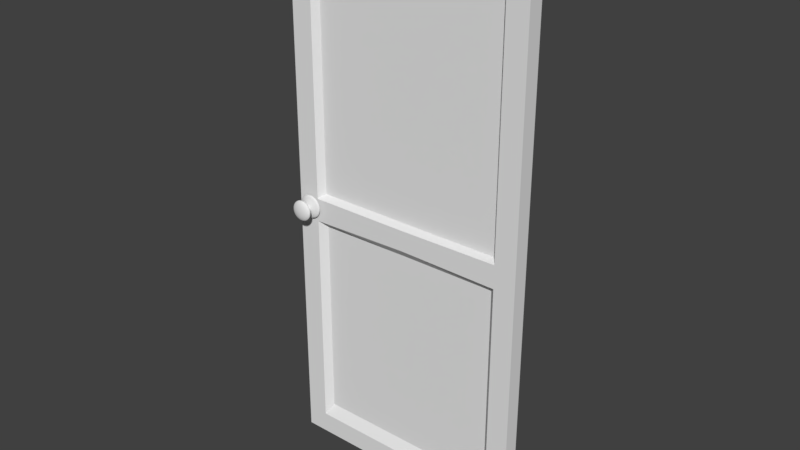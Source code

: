 # Source: door_3_-_The_Richardening.blend  (saved by Blender 2.79.0; exported with 4.5.12 LTS)
import bpy
from mathutils import Matrix  # noqa: F401  (used for matrix-valued properties, if any)

bpy.ops.wm.read_factory_settings(use_empty=True)
scene = bpy.context.scene
scene.name = 'Scene'

# ---- collections
col_collection_1 = bpy.data.collections.new('Collection 1'); scene.collection.children.link(col_collection_1)

# ---- materials (node trees are filled in below, after node groups)
mat_material_001 = bpy.data.materials.new('Material.001')
mat_material_001.alpha_threshold = 0.0
mat_material_001.use_transparent_shadow = False
mat_material_001.roughness = 0.5
mat_material = bpy.data.materials.new('Material')
mat_material.alpha_threshold = 0.0
mat_material.use_transparent_shadow = False
mat_material.roughness = 0.5
mat_material.line_color = (0.0, 0.0, 0.0, 1.0)

# ---- material node trees

# ---- world
world_world = bpy.data.worlds.new('World'); scene.world = world_world
world_world.color = (0.05088, 0.05088, 0.05088)
world_world.use_sun_shadow = False
world_world.sun_shadow_jitter_overblur = 0.0
world_world.cycles.sampling_method = 'MANUAL'

# ---- meshes
me_sphere = bpy.data.meshes.new('Sphere')
me_sphere.from_pydata([(0.007979, 0.04012, 0.03006), (0.01565, 0.07869, 0.02519), (0.02272, 0.1142, 0.01729), (0.02892, 0.1454, 0.006646), (0.034, 0.171, -0.00632), (0.03778, 0.19, -0.02111), (0.04011, 0.2017, -0.03717), (0.04089, 0.2056, -0.05386), (0.04011, 0.2017, -0.07055), (0.03778, 0.19, -0.0866), (0.034, 0.171, -0.1014), (0.02892, 0.1454, -0.1144), (0.02272, 0.1142, -0.125), (0.01565, 0.07869, -0.1329), (0.007979, 0.04012, -0.1378), (0.01565, 0.0378, 0.03006), (0.0307, 0.07412, 0.02519), (0.04457, 0.1076, 0.01729), (0.05672, 0.137, 0.006646), (0.0667, 0.161, -0.00632), (0.07411, 0.1789, -0.02111), (0.07868, 0.19, -0.03717), (0.08022, 0.1937, -0.05386), (0.07868, 0.19, -0.07055), (0.07411, 0.1789, -0.0866), (0.0667, 0.161, -0.1014), (0.05672, 0.137, -0.1144), (0.04457, 0.1076, -0.125), (0.0307, 0.07412, -0.1329), (0.01565, 0.0378, -0.1378), (0.02272, 0.03402, 0.03006), (0.04457, 0.06671, 0.02519), (0.0647, 0.09684, 0.01729), (0.08235, 0.1233, 0.006646), (0.09683, 0.1449, -0.00632), (0.1076, 0.161, -0.02111), (0.1142, 0.171, -0.03717), (0.1165, 0.1743, -0.05386), (0.1142, 0.171, -0.07055), (0.1076, 0.161, -0.0866), (0.09683, 0.1449, -0.1014), (0.08235, 0.1233, -0.1144), (0.0647, 0.09684, -0.125), (0.04457, 0.06671, -0.1329), (0.02272, 0.03402, -0.1378), (0.02892, 0.02893, 0.03006), (0.05672, 0.05674, 0.02519), (0.08235, 0.08236, 0.01729), (0.1048, 0.1048, 0.006646), (0.1232, 0.1233, -0.00632), (0.1369, 0.137, -0.02111), (0.1454, 0.1454, -0.03717), (0.1482, 0.1482, -0.05386), (0.1454, 0.1454, -0.07055), (0.1369, 0.137, -0.0866), (0.1232, 0.1233, -0.1014), (0.1048, 0.1048, -0.1144), (0.08235, 0.08236, -0.125), (0.05672, 0.05674, -0.1329), (0.02892, 0.02893, -0.1378), (0.034, 0.02273, 0.03006), (0.0667, 0.04458, 0.02519), (0.09683, 0.06471, 0.01729), (0.1232, 0.08236, 0.006646), (0.1449, 0.09684, -0.00632), (0.161, 0.1076, -0.02111), (0.1709, 0.1142, -0.03717), (0.1743, 0.1165, -0.05386), (0.1709, 0.1142, -0.07055), (0.161, 0.1076, -0.0866), (0.1449, 0.09684, -0.1014), (0.1232, 0.08236, -0.1144), (0.09683, 0.06471, -0.125), (0.0667, 0.04458, -0.1329), (0.034, 0.02273, -0.1378), (7.153e-07, 1.431e-05, -0.1394), (0.03778, 0.01566, 0.03006), (0.07411, 0.03071, 0.02519), (0.1076, 0.04458, 0.01729), (0.1369, 0.05674, 0.006646), (0.161, 0.06671, -0.00632), (0.1789, 0.07412, -0.02111), (0.1899, 0.07869, -0.03717), (0.1937, 0.08023, -0.05386), (0.1899, 0.07869, -0.07055), (0.1789, 0.07412, -0.0866), (0.161, 0.06671, -0.1014), (0.1369, 0.05674, -0.1144), (0.1076, 0.04458, -0.125), (0.07411, 0.03071, -0.1329), (0.03778, 0.01566, -0.1378), (0.04011, 0.007992, 0.03006), (0.07868, 0.01566, 0.02519), (0.1142, 0.02273, 0.01729), (0.1454, 0.02893, 0.006646), (0.1709, 0.03402, -0.00632), (0.1899, 0.0378, -0.02111), (0.2016, 0.04012, -0.03717), (0.2056, 0.04091, -0.05386), (0.2016, 0.04012, -0.07055), (0.1899, 0.0378, -0.0866), (0.1709, 0.03402, -0.1014), (0.1454, 0.02893, -0.1144), (0.1142, 0.02273, -0.125), (0.07868, 0.01566, -0.1329), (0.04011, 0.007992, -0.1378), (0.04089, 1.431e-05, 0.03006), (0.08022, 1.431e-05, 0.02519), (0.1165, 1.431e-05, 0.01729), (0.1482, 1.431e-05, 0.006646), (0.1743, 1.431e-05, -0.00632), (0.1937, 1.431e-05, -0.02111), (0.2056, 1.431e-05, -0.03717), (0.2096, 1.431e-05, -0.05386), (0.2056, 1.431e-05, -0.07055), (0.1937, 1.431e-05, -0.0866), (0.1743, 1.431e-05, -0.1014), (0.1482, 1.431e-05, -0.1144), (0.1165, 1.431e-05, -0.125), (0.08022, 1.431e-05, -0.1329), (0.04089, 1.431e-05, -0.1378), (0.04011, -0.007964, 0.03006), (0.07868, -0.01564, 0.02519), (0.1142, -0.02271, 0.01729), (0.1454, -0.0289, 0.006646), (0.1709, -0.03399, -0.00632), (0.1899, -0.03777, -0.02111), (0.2016, -0.04009, -0.03717), (0.2056, -0.04088, -0.05386), (0.2016, -0.04009, -0.07055), (0.1899, -0.03777, -0.0866), (0.1709, -0.03399, -0.1014), (0.1454, -0.0289, -0.1144), (0.1142, -0.02271, -0.125), (0.07868, -0.01564, -0.1329), (0.04011, -0.007964, -0.1378), (0.03778, -0.01564, 0.03006), (0.07411, -0.03068, 0.02519), (0.1076, -0.04455, 0.01729), (0.1369, -0.05671, 0.006646), (0.161, -0.06668, -0.00632), (0.1789, -0.0741, -0.02111), (0.1899, -0.07866, -0.03717), (0.1937, -0.0802, -0.05386), (0.1899, -0.07866, -0.07055), (0.1789, -0.0741, -0.0866), (0.161, -0.06668, -0.1014), (0.1369, -0.05671, -0.1144), (0.1076, -0.04455, -0.125), (0.07411, -0.03068, -0.1329), (0.03778, -0.01564, -0.1378), (0.034, -0.02271, 0.03006), (0.0667, -0.04455, 0.02519), (0.09683, -0.06469, 0.01729), (0.1232, -0.08233, 0.006646), (0.1449, -0.09682, -0.00632), (0.161, -0.1076, -0.02111), (0.1709, -0.1142, -0.03717), (0.1743, -0.1164, -0.05386), (0.1709, -0.1142, -0.07055), (0.161, -0.1076, -0.0866), (0.1449, -0.09682, -0.1014), (0.1232, -0.08233, -0.1144), (0.09683, -0.06469, -0.125), (0.0667, -0.04455, -0.1329), (0.034, -0.02271, -0.1378), (0.02892, -0.0289, 0.03006), (0.05672, -0.05671, 0.02519), (0.08235, -0.08233, 0.01729), (0.1048, -0.1048, 0.006646), (0.1232, -0.1232, -0.00632), (0.1369, -0.1369, -0.02111), (0.1454, -0.1454, -0.03717), (0.1482, -0.1482, -0.05386), (0.1454, -0.1454, -0.07055), (0.1369, -0.1369, -0.0866), (0.1232, -0.1232, -0.1014), (0.1048, -0.1048, -0.1144), (0.08235, -0.08233, -0.125), (0.05672, -0.05671, -0.1329), (0.02892, -0.0289, -0.1378), (0.02272, -0.03399, 0.03006), (0.04457, -0.06668, 0.02519), (0.0647, -0.09682, 0.01729), (0.08235, -0.1232, 0.006646), (0.09683, -0.1449, -0.00632), (0.1076, -0.161, -0.02111), (0.1142, -0.1709, -0.03717), (0.1165, -0.1743, -0.05386), (0.1142, -0.1709, -0.07055), (0.1076, -0.161, -0.0866), (0.09683, -0.1449, -0.1014), (0.08235, -0.1232, -0.1144), (0.0647, -0.09682, -0.125), (0.04457, -0.06668, -0.1329), (0.02272, -0.03399, -0.1378), (0.01565, -0.03777, 0.03006), (0.0307, -0.0741, 0.02519), (0.04457, -0.1076, 0.01729), (0.05672, -0.1369, 0.006646), (0.0667, -0.161, -0.00632), (0.07411, -0.1789, -0.02111), (0.07868, -0.1899, -0.03717), (0.08022, -0.1936, -0.05386), (0.07868, -0.1899, -0.07055), (0.07411, -0.1789, -0.0866), (0.0667, -0.161, -0.1014), (0.05672, -0.1369, -0.1144), (0.04457, -0.1076, -0.125), (0.0307, -0.0741, -0.1329), (0.01565, -0.03777, -0.1378), (0.007979, -0.04009, 0.03006), (0.01565, -0.07866, 0.02519), (0.02272, -0.1142, 0.01729), (0.02892, -0.1454, 0.006646), (0.034, -0.1709, -0.00632), (0.03778, -0.1899, -0.02111), (0.04011, -0.2016, -0.03717), (0.04089, -0.2056, -0.05386), (0.04011, -0.2016, -0.07055), (0.03778, -0.1899, -0.0866), (0.034, -0.1709, -0.1014), (0.02892, -0.1454, -0.1144), (0.02272, -0.1142, -0.125), (0.01565, -0.07866, -0.1329), (0.007979, -0.04009, -0.1378), (7.153e-07, -0.04088, 0.03006), (7.153e-07, -0.0802, 0.02519), (7.153e-07, -0.1164, 0.01729), (7.153e-07, -0.1482, 0.006646), (7.153e-07, -0.1743, -0.00632), (7.153e-07, -0.1936, -0.02111), (7.153e-07, -0.2056, -0.03717), (7.153e-07, -0.2096, -0.05386), (7.153e-07, -0.2056, -0.07055), (7.153e-07, -0.1936, -0.0866), (7.153e-07, -0.1743, -0.1014), (7.153e-07, -0.1482, -0.1144), (7.153e-07, -0.1164, -0.125), (7.153e-07, -0.0802, -0.1329), (7.153e-07, -0.04088, -0.1378), (-0.007977, -0.04009, 0.03006), (-0.01565, -0.07866, 0.02519), (-0.02272, -0.1142, 0.01729), (-0.02892, -0.1454, 0.006646), (-0.034, -0.1709, -0.00632), (-0.03778, -0.1899, -0.02111), (-0.04011, -0.2016, -0.03717), (-0.04089, -0.2056, -0.05386), (-0.04011, -0.2016, -0.07055), (-0.03778, -0.1899, -0.0866), (-0.034, -0.1709, -0.1014), (-0.02892, -0.1454, -0.1144), (-0.02272, -0.1142, -0.125), (-0.01565, -0.07866, -0.1329), (-0.007977, -0.04009, -0.1378), (-0.01565, -0.03777, 0.03006), (-0.0307, -0.0741, 0.02519), (-0.04456, -0.1076, 0.01729), (-0.05672, -0.1369, 0.006646), (-0.0667, -0.161, -0.00632), (-0.07411, -0.1789, -0.02111), (-0.07867, -0.1899, -0.03717), (-0.08022, -0.1936, -0.05386), (-0.07867, -0.1899, -0.07055), (-0.07411, -0.1789, -0.0866), (-0.0667, -0.161, -0.1014), (-0.05672, -0.1369, -0.1144), (-0.04456, -0.1076, -0.125), (-0.0307, -0.0741, -0.1329), (-0.01565, -0.03777, -0.1378), (0.007979, 0.04012, 0.03006), (-0.02272, -0.03399, 0.03006), (-0.04456, -0.06668, 0.02519), (-0.0647, -0.09682, 0.01729), (-0.08235, -0.1232, 0.006646), (-0.09683, -0.1449, -0.00632), (-0.1076, -0.161, -0.02111), (-0.1142, -0.1709, -0.03717), (-0.1165, -0.1743, -0.05386), (-0.1142, -0.1709, -0.07055), (-0.1076, -0.161, -0.0866), (-0.09683, -0.1449, -0.1014), (-0.08235, -0.1232, -0.1144), (-0.0647, -0.09682, -0.125), (-0.04456, -0.06668, -0.1329), (-0.02272, -0.03399, -0.1378), (-0.02892, -0.0289, 0.03006), (-0.05672, -0.05671, 0.02519), (-0.08235, -0.08233, 0.01729), (-0.1048, -0.1048, 0.006646), (-0.1232, -0.1232, -0.00632), (-0.1369, -0.1369, -0.02111), (-0.1454, -0.1454, -0.03717), (-0.1482, -0.1482, -0.05386), (-0.1454, -0.1454, -0.07055), (-0.1369, -0.1369, -0.0866), (-0.1232, -0.1232, -0.1014), (-0.1048, -0.1048, -0.1144), (-0.08235, -0.08233, -0.125), (-0.05672, -0.05671, -0.1329), (-0.02892, -0.0289, -0.1378), (-0.034, -0.02271, 0.03006), (-0.0667, -0.04455, 0.02519), (-0.09683, -0.06469, 0.01729), (-0.1232, -0.08233, 0.006646), (-0.1449, -0.09682, -0.00632), (-0.161, -0.1076, -0.02111), (-0.1709, -0.1142, -0.03717), (-0.1743, -0.1164, -0.05386), (-0.1709, -0.1142, -0.07055), (-0.161, -0.1076, -0.0866), (-0.1449, -0.09682, -0.1014), (-0.1232, -0.08233, -0.1144), (-0.09683, -0.06469, -0.125), (-0.0667, -0.04455, -0.1329), (-0.034, -0.02271, -0.1378), (-0.03778, -0.01564, 0.03006), (-0.07411, -0.03068, 0.02519), (-0.1076, -0.04455, 0.01729), (-0.1369, -0.05671, 0.006646), (-0.161, -0.06668, -0.00632), (-0.1789, -0.0741, -0.02111), (-0.1899, -0.07866, -0.03717), (-0.1937, -0.0802, -0.05386), (-0.1899, -0.07866, -0.07055), (-0.1789, -0.0741, -0.0866), (-0.161, -0.06668, -0.1014), (-0.1369, -0.05671, -0.1144), (-0.1076, -0.04455, -0.125), (-0.07411, -0.03068, -0.1329), (-0.03778, -0.01564, -0.1378), (-0.04011, -0.007964, 0.03006), (-0.07867, -0.01564, 0.02519), (-0.1142, -0.02271, 0.01729), (-0.1454, -0.0289, 0.006646), (-0.1709, -0.03399, -0.00632), (-0.1899, -0.03777, -0.02111), (-0.2016, -0.04009, -0.03717), (-0.2056, -0.04088, -0.05386), (-0.2016, -0.04009, -0.07055), (-0.1899, -0.03777, -0.0866), (-0.1709, -0.03399, -0.1014), (-0.1454, -0.0289, -0.1144), (-0.1142, -0.02271, -0.125), (-0.07867, -0.01564, -0.1329), (-0.04011, -0.007964, -0.1378), (-0.04089, 1.431e-05, 0.03006), (-0.08022, 1.431e-05, 0.02519), (-0.1165, 1.431e-05, 0.01729), (-0.1482, 1.431e-05, 0.006646), (-0.1743, 1.431e-05, -0.00632), (-0.1937, 1.431e-05, -0.02111), (-0.2056, 1.431e-05, -0.03717), (-0.2096, 1.431e-05, -0.05386), (-0.2056, 1.431e-05, -0.07055), (-0.1937, 1.431e-05, -0.0866), (-0.1743, 1.431e-05, -0.1014), (-0.1482, 1.431e-05, -0.1144), (-0.1165, 1.431e-05, -0.125), (-0.08022, 1.431e-05, -0.1329), (-0.04089, 1.431e-05, -0.1378), (-0.04011, 0.007992, 0.03006), (-0.07867, 0.01566, 0.02519), (-0.1142, 0.02273, 0.01729), (-0.1454, 0.02893, 0.006646), (-0.1709, 0.03402, -0.00632), (-0.1899, 0.0378, -0.02111), (-0.2016, 0.04012, -0.03717), (-0.2056, 0.04091, -0.05386), (-0.2016, 0.04012, -0.07055), (-0.1899, 0.0378, -0.0866), (-0.1709, 0.03402, -0.1014), (-0.1454, 0.02893, -0.1144), (-0.1142, 0.02273, -0.125), (-0.07867, 0.01566, -0.1329), (-0.04011, 0.007992, -0.1378), (-0.03778, 0.01566, 0.03006), (-0.07411, 0.03071, 0.02519), (-0.1076, 0.04458, 0.01729), (-0.1369, 0.05674, 0.006646), (-0.161, 0.06671, -0.00632), (-0.1789, 0.07412, -0.02111), (-0.1899, 0.07869, -0.03717), (-0.1937, 0.08023, -0.05386), (-0.1899, 0.07869, -0.07055), (-0.1789, 0.07412, -0.0866), (-0.161, 0.06671, -0.1014), (-0.1369, 0.05674, -0.1144), (-0.1076, 0.04458, -0.125), (-0.07411, 0.03071, -0.1329), (-0.03778, 0.01566, -0.1378), (-0.034, 0.02273, 0.03006), (-0.0667, 0.04458, 0.02519), (-0.09683, 0.06471, 0.01729), (-0.1232, 0.08236, 0.006646), (-0.1449, 0.09684, -0.00632), (-0.161, 0.1076, -0.02111), (-0.1709, 0.1142, -0.03717), (-0.1743, 0.1165, -0.05386), (-0.1709, 0.1142, -0.07055), (-0.161, 0.1076, -0.0866), (-0.1449, 0.09684, -0.1014), (-0.1232, 0.08236, -0.1144), (-0.09683, 0.06471, -0.125), (-0.0667, 0.04458, -0.1329), (-0.034, 0.02273, -0.1378), (-0.02892, 0.02893, 0.03006), (-0.05672, 0.05674, 0.02519), (-0.08235, 0.08236, 0.01729), (-0.1048, 0.1048, 0.006646), (-0.1232, 0.1233, -0.00632), (-0.1369, 0.137, -0.02111), (-0.1454, 0.1454, -0.03717), (-0.1482, 0.1482, -0.05386), (-0.1454, 0.1454, -0.07055), (-0.1369, 0.137, -0.0866), (-0.1232, 0.1233, -0.1014), (-0.1048, 0.1048, -0.1144), (-0.08235, 0.08236, -0.125), (-0.05672, 0.05674, -0.1329), (-0.02892, 0.02893, -0.1378), (-0.02272, 0.03402, 0.03006), (-0.04456, 0.06671, 0.02519), (-0.0647, 0.09684, 0.01729), (-0.08235, 0.1233, 0.006646), (-0.09683, 0.1449, -0.00632), (-0.1076, 0.161, -0.02111), (-0.1142, 0.171, -0.03717), (-0.1165, 0.1743, -0.05386), (-0.1142, 0.171, -0.07055), (-0.1076, 0.161, -0.0866), (-0.09683, 0.1449, -0.1014), (-0.08235, 0.1233, -0.1144), (-0.0647, 0.09684, -0.125), (-0.04456, 0.06671, -0.1329), (-0.02272, 0.03402, -0.1378), (-0.01565, 0.0378, 0.03006), (-0.0307, 0.07412, 0.02519), (-0.04456, 0.1076, 0.01729), (-0.05672, 0.137, 0.006646), (-0.0667, 0.161, -0.00632), (-0.07411, 0.1789, -0.02111), (-0.07867, 0.19, -0.03717), (-0.08022, 0.1937, -0.05386), (-0.07867, 0.19, -0.07055), (-0.07411, 0.1789, -0.0866), (-0.0667, 0.161, -0.1014), (-0.05672, 0.137, -0.1144), (-0.04456, 0.1076, -0.125), (-0.0307, 0.07412, -0.1329), (-0.01565, 0.0378, -0.1378), (-0.007977, 0.04012, 0.03006), (-0.01565, 0.07869, 0.02519), (-0.02272, 0.1142, 0.01729), (-0.02892, 0.1454, 0.006646), (-0.034, 0.171, -0.00632), (-0.03778, 0.19, -0.02111), (-0.04011, 0.2017, -0.03717), (-0.04089, 0.2056, -0.05386), (-0.04011, 0.2017, -0.07055), (-0.03778, 0.19, -0.0866), (-0.034, 0.171, -0.1014), (-0.02892, 0.1454, -0.1144), (-0.02272, 0.1142, -0.125), (-0.01565, 0.07869, -0.1329), (-0.007977, 0.04012, -0.1378), (7.153e-07, 0.04091, 0.03006), (7.153e-07, 0.08023, 0.02519), (7.153e-07, 0.1165, 0.01729), (7.153e-07, 0.1482, 0.006646), (7.153e-07, 0.1743, -0.00632), (7.153e-07, 0.1937, -0.02111), (7.153e-07, 0.2056, -0.03717), (7.153e-07, 0.2096, -0.05386), (7.153e-07, 0.2056, -0.07055), (7.153e-07, 0.1937, -0.0866), (7.153e-07, 0.1743, -0.1014), (7.153e-07, 0.1482, -0.1144), (7.153e-07, 0.1165, -0.125), (7.153e-07, 0.08023, -0.1329), (7.153e-07, 0.04091, -0.1378), (0.01565, 0.07869, 0.02519), (0.01565, 0.0378, 0.03006), (0.0307, 0.07412, 0.02519), (0.02272, 0.03402, 0.03006), (0.04457, 0.06671, 0.02519), (0.02892, 0.02893, 0.03006), (0.05672, 0.05674, 0.02519), (0.034, 0.02273, 0.03006), (0.0667, 0.04458, 0.02519), (0.03778, 0.01566, 0.03006), (0.07411, 0.03071, 0.02519), (0.04011, 0.007992, 0.03006), (0.07868, 0.01566, 0.02519), (0.04089, 1.431e-05, 0.03006), (0.08022, 1.431e-05, 0.02519), (0.04011, -0.007964, 0.03006), (0.07868, -0.01564, 0.02519), (0.03778, -0.01564, 0.03006), (0.07411, -0.03068, 0.02519), (0.034, -0.02271, 0.03006), (0.0667, -0.04455, 0.02519), (0.02892, -0.0289, 0.03006), (0.05672, -0.05671, 0.02519), (0.02272, -0.03399, 0.03006), (0.04457, -0.06668, 0.02519), (0.01565, -0.03777, 0.03006), (0.0307, -0.0741, 0.02519), (0.007979, -0.04009, 0.03006), (0.01565, -0.07866, 0.02519), (7.153e-07, -0.04088, 0.03006), (7.153e-07, -0.0802, 0.02519), (-0.007977, -0.04009, 0.03006), (-0.01565, -0.07866, 0.02519), (-0.01565, -0.03777, 0.03006), (-0.0307, -0.0741, 0.02519), (-0.02272, -0.03399, 0.03006), (-0.04456, -0.06668, 0.02519), (-0.02892, -0.0289, 0.03006), (-0.05672, -0.05671, 0.02519), (-0.034, -0.02271, 0.03006), (-0.0667, -0.04455, 0.02519), (-0.03778, -0.01564, 0.03006), (-0.07411, -0.03068, 0.02519), (-0.04011, -0.007964, 0.03006), (-0.07867, -0.01564, 0.02519), (-0.04089, 1.431e-05, 0.03006), (-0.08022, 1.431e-05, 0.02519), (-0.04011, 0.007992, 0.03006), (-0.07867, 0.01566, 0.02519), (-0.03778, 0.01566, 0.03006), (-0.07411, 0.03071, 0.02519), (-0.034, 0.02273, 0.03006), (-0.0667, 0.04458, 0.02519), (-0.02892, 0.02893, 0.03006), (-0.05672, 0.05674, 0.02519), (-0.02272, 0.03402, 0.03006), (-0.04456, 0.06671, 0.02519), (-0.01565, 0.0378, 0.03006), (-0.0307, 0.07412, 0.02519), (-0.007977, 0.04012, 0.03006), (-0.01565, 0.07869, 0.02519), (7.153e-07, 0.04091, 0.03006), (7.153e-07, 0.08023, 0.02519), (0.01041, 0.05234, 0.03006), (0.02042, 0.04931, 0.03006), (0.02964, 0.04438, 0.03006), (0.03773, 0.03774, 0.03006), (0.04436, 0.02966, 0.03006), (0.04929, 0.02043, 0.03006), (0.05233, 0.01042, 0.03006), (0.05335, 1.431e-05, 0.03006), (0.05233, -0.0104, 0.03006), (0.04929, -0.0204, 0.03006), (0.04436, -0.02963, 0.03006), (0.03773, -0.03771, 0.03006), (0.02964, -0.04435, 0.03006), (0.02042, -0.04928, 0.03006), (0.01041, -0.05231, 0.03006), (7.153e-07, -0.05334, 0.03006), (-0.01041, -0.05231, 0.03006), (-0.02042, -0.04928, 0.03006), (-0.02964, -0.04435, 0.03006), (-0.03773, -0.03771, 0.03006), (-0.04436, -0.02963, 0.03006), (-0.04929, -0.0204, 0.03006), (-0.05233, -0.0104, 0.03006), (-0.05335, 1.431e-05, 0.03006), (-0.05233, 0.01042, 0.03006), (-0.04929, 0.02043, 0.03006), (-0.04436, 0.02966, 0.03006), (-0.03773, 0.03774, 0.03006), (-0.02964, 0.04438, 0.03006), (-0.02042, 0.04931, 0.03006), (-0.01041, 0.05234, 0.03006), (7.153e-07, 0.05337, 0.03006), (0.01041, 0.05234, 0.03006), (0.02042, 0.04931, 0.03006), (0.02964, 0.04438, 0.03006), (0.03773, 0.03774, 0.03006), (0.04436, 0.02966, 0.03006), (0.04929, 0.02043, 0.03006), (0.05233, 0.01042, 0.03006), (0.05335, 1.431e-05, 0.03006), (0.05233, -0.0104, 0.03006), (0.04929, -0.0204, 0.03006), (0.04436, -0.02963, 0.03006), (0.03773, -0.03771, 0.03006), (0.02964, -0.04435, 0.03006), (0.02042, -0.04928, 0.03006), (0.01041, -0.05231, 0.03006), (7.153e-07, -0.05334, 0.03006), (-0.01041, -0.05231, 0.03006), (-0.02042, -0.04928, 0.03006), (-0.02964, -0.04435, 0.03006), (-0.03773, -0.03771, 0.03006), (-0.04436, -0.02963, 0.03006), (-0.04929, -0.0204, 0.03006), (-0.05233, -0.0104, 0.03006), (-0.05335, 1.431e-05, 0.03006), (-0.05233, 0.01042, 0.03006), (-0.04929, 0.02043, 0.03006), (-0.04436, 0.02966, 0.03006), (-0.03773, 0.03774, 0.03006), (-0.02964, 0.04438, 0.03006), (-0.02042, 0.04931, 0.03006), (-0.01041, 0.05234, 0.03006), (7.153e-07, 0.05337, 0.03006), (0.008238, 0.04143, 0.04323), (0.01616, 0.03902, 0.04323), (0.02346, 0.03512, 0.04323), (0.02986, 0.02987, 0.04323), (0.03511, 0.02347, 0.04323), (0.03901, 0.01617, 0.04323), (0.04141, 0.008251, 0.04323), (0.04223, 1.431e-05, 0.04323), (0.04141, -0.008224, 0.04323), (0.03901, -0.01614, 0.04323), (0.03511, -0.02345, 0.04323), (0.02986, -0.02984, 0.04323), (0.02346, -0.03509, 0.04323), (0.01616, -0.039, 0.04323), (0.008238, -0.0414, 0.04323), (7.153e-07, -0.04221, 0.04323), (-0.008237, -0.0414, 0.04323), (-0.01616, -0.039, 0.04323), (-0.02346, -0.03509, 0.04323), (-0.02986, -0.02984, 0.04323), (-0.03511, -0.02345, 0.04323), (-0.03901, -0.01614, 0.04323), (-0.04141, -0.008224, 0.04323), (-0.04222, 1.431e-05, 0.04323), (-0.04141, 0.008251, 0.04323), (-0.03901, 0.01617, 0.04323), (-0.03511, 0.02347, 0.04323), (-0.02986, 0.02987, 0.04323), (-0.02346, 0.03512, 0.04323), (-0.01616, 0.03902, 0.04323), (-0.008237, 0.04143, 0.04323), (7.153e-07, 0.04224, 0.04323), (0.008238, 0.04143, 0.1001), (0.01616, 0.03902, 0.1001), (0.02346, 0.03512, 0.1001), (0.02986, 0.02987, 0.1001), (0.03511, 0.02347, 0.1001), (0.03901, 0.01617, 0.1001), (0.04141, 0.008251, 0.1001), (0.04223, 1.431e-05, 0.1001), (0.04141, -0.008224, 0.1001), (0.03901, -0.01614, 0.1001), (0.03511, -0.02345, 0.1001), (0.02986, -0.02984, 0.1001), (0.02346, -0.03509, 0.1001), (0.01616, -0.039, 0.1001), (0.008238, -0.0414, 0.1001), (7.153e-07, -0.04221, 0.1001), (-0.008237, -0.0414, 0.1001), (-0.01616, -0.039, 0.1001), (-0.02346, -0.03509, 0.1001), (-0.02986, -0.02984, 0.1001), (-0.03511, -0.02345, 0.1001), (-0.03901, -0.01614, 0.1001), (-0.04141, -0.008224, 0.1001), (-0.04222, 1.431e-05, 0.1001), (-0.04141, 0.008251, 0.1001), (-0.03901, 0.01617, 0.1001), (-0.03511, 0.02347, 0.1001), (-0.02986, 0.02987, 0.1001), (-0.02346, 0.03512, 0.1001), (-0.01616, 0.03902, 0.1001), (-0.008237, 0.04143, 0.1001), (7.153e-07, 0.04224, 0.1001), (0.008238, 0.04143, 0.1001), (0.01616, 0.03902, 0.1001), (0.02346, 0.03512, 0.1001), (0.02986, 0.02987, 0.1001), (0.03511, 0.02347, 0.1001), (0.03901, 0.01617, 0.1001), (0.04141, 0.008251, 0.1001), (0.04223, 1.431e-05, 0.1001), (0.04141, -0.008224, 0.1001), (0.03901, -0.01614, 0.1001), (0.03511, -0.02345, 0.1001), (0.02986, -0.02984, 0.1001), (0.02346, -0.03509, 0.1001), (0.01616, -0.039, 0.1001), (0.008238, -0.0414, 0.1001), (7.153e-07, -0.04221, 0.1001), (-0.008237, -0.0414, 0.1001), (-0.01616, -0.039, 0.1001), (-0.02346, -0.03509, 0.1001), (-0.02986, -0.02984, 0.1001), (-0.03511, -0.02345, 0.1001), (-0.03901, -0.01614, 0.1001), (-0.04141, -0.008224, 0.1001), (-0.04222, 1.431e-05, 0.1001), (-0.04141, 0.008251, 0.1001), (-0.03901, 0.01617, 0.1001), (-0.03511, 0.02347, 0.1001), (-0.02986, 0.02987, 0.1001), (-0.02346, 0.03512, 0.1001), (-0.01616, 0.03902, 0.1001), (-0.008237, 0.04143, 0.1001), (7.153e-07, 0.04224, 0.1001), (0.01094, 0.05501, 0.1101), (0.02146, 0.05182, 0.1101), (0.03115, 0.04663, 0.1101), (0.03965, 0.03966, 0.1101), (0.04662, 0.03116, 0.1101), (0.0518, 0.02147, 0.1101), (0.05499, 0.01095, 0.1101), (0.05607, 1.431e-05, 0.1101), (0.05499, -0.01093, 0.1101), (0.0518, -0.02144, 0.1101), (0.04662, -0.03114, 0.1101), (0.03965, -0.03963, 0.1101), (0.03115, -0.04661, 0.1101), (0.02146, -0.05179, 0.1101), (0.01094, -0.05498, 0.1101), (5.96e-07, -0.05606, 0.1101), (-0.01094, -0.05498, 0.1101), (-0.02146, -0.05179, 0.1101), (-0.03115, -0.04661, 0.1101), (-0.03965, -0.03963, 0.1101), (-0.04662, -0.03114, 0.1101), (-0.0518, -0.02144, 0.1101), (-0.05499, -0.01093, 0.1101), (-0.05607, 1.431e-05, 0.1101), (-0.05499, 0.01095, 0.1101), (-0.0518, 0.02147, 0.1101), (-0.04662, 0.03116, 0.1101), (-0.03965, 0.03966, 0.1101), (-0.03115, 0.04663, 0.1101), (-0.02146, 0.05182, 0.1101), (-0.01094, 0.05501, 0.1101), (5.96e-07, 0.05608, 0.1101), (0.04634, 0.233, 0.1546), (0.0909, 0.2195, 0.1546), (0.132, 0.1975, 0.1546), (0.168, 0.168, 0.1546), (0.1975, 0.132, 0.1546), (0.2195, 0.09091, 0.1546), (0.233, 0.04635, 0.1546), (0.2375, 1.717e-05, 0.1546), (0.233, -0.04633, 0.1546), (0.2195, -0.09089, 0.1546), (0.1975, -0.132, 0.1546), (0.168, -0.1679, 0.1546), (0.132, -0.1975, 0.1546), (0.0909, -0.2194, 0.1546), (0.04634, -0.233, 0.1546), (2.384e-07, -0.2375, 0.1546), (-0.04634, -0.233, 0.1546), (-0.0909, -0.2194, 0.1546), (-0.132, -0.1975, 0.1546), (-0.168, -0.1679, 0.1546), (-0.1975, -0.132, 0.1546), (-0.2194, -0.09089, 0.1546), (-0.233, -0.04633, 0.1546), (-0.2375, 1.717e-05, 0.1546), (-0.233, 0.04635, 0.1546), (-0.2194, 0.09091, 0.1546), (-0.1975, 0.132, 0.1546), (-0.168, 0.168, 0.1546), (-0.132, 0.1975, 0.1546), (-0.0909, 0.2195, 0.1546), (-0.04634, 0.233, 0.1546), (2.384e-07, 0.2375, 0.1546), (0.04634, 0.233, 0.1887), (0.0909, 0.2195, 0.1887), (0.132, 0.1975, 0.1887), (0.168, 0.168, 0.1887), (0.1975, 0.132, 0.1887), (0.2195, 0.09091, 0.1887), (0.233, 0.04635, 0.1887), (0.2375, 1.717e-05, 0.1887), (0.233, -0.04633, 0.1887), (0.2195, -0.09089, 0.1887), (0.1975, -0.132, 0.1887), (0.168, -0.1679, 0.1887), (0.132, -0.1975, 0.1887), (0.0909, -0.2194, 0.1887), (0.04634, -0.233, 0.1887), (2.384e-07, -0.2375, 0.1887), (-0.04634, -0.233, 0.1887), (-0.0909, -0.2194, 0.1887), (-0.132, -0.1975, 0.1887), (-0.168, -0.1679, 0.1887), (-0.1975, -0.132, 0.1887), (-0.2194, -0.09089, 0.1887), (-0.233, -0.04633, 0.1887), (-0.2375, 1.717e-05, 0.1887), (-0.233, 0.04635, 0.1887), (-0.2194, 0.09091, 0.1887), (-0.1975, 0.132, 0.1887), (-0.168, 0.168, 0.1887), (-0.132, 0.1975, 0.1887), (-0.0909, 0.2195, 0.1887), (-0.04634, 0.233, 0.1887), (2.384e-07, 0.2375, 0.1887)], [], [(469, 468, 1, 2), (477, 476, 9, 10), (470, 469, 2, 3), (478, 477, 10, 11), (471, 470, 3, 4), (479, 478, 11, 12), (472, 471, 4, 5), (480, 479, 12, 13), (473, 472, 5, 6), (481, 480, 13, 14), (474, 473, 6, 7), (76, 77, 492, 491), (75, 481, 14), (475, 474, 7, 8), (468, 467, 0, 1), (476, 475, 8, 9), (1, 0, 15, 16), (9, 8, 23, 24), (2, 1, 16, 17), (10, 9, 24, 25), (3, 2, 17, 18), (11, 10, 25, 26), (4, 3, 18, 19), (12, 11, 26, 27), (5, 4, 19, 20), (13, 12, 27, 28), (6, 5, 20, 21), (14, 13, 28, 29), (7, 6, 21, 22), (0, 1, 482, 271), (75, 14, 29), (8, 7, 22, 23), (20, 19, 34, 35), (28, 27, 42, 43), (21, 20, 35, 36), (29, 28, 43, 44), (22, 21, 36, 37), (347, 348, 528, 527), (75, 29, 44), (23, 22, 37, 38), (16, 15, 30, 31), (24, 23, 38, 39), (17, 16, 31, 32), (25, 24, 39, 40), (18, 17, 32, 33), (26, 25, 40, 41), (19, 18, 33, 34), (27, 26, 41, 42), (39, 38, 53, 54), (32, 31, 46, 47), (40, 39, 54, 55), (33, 32, 47, 48), (41, 40, 55, 56), (34, 33, 48, 49), (42, 41, 56, 57), (35, 34, 49, 50), (43, 42, 57, 58), (36, 35, 50, 51), (44, 43, 58, 59), (37, 36, 51, 52), (211, 212, 510, 509), (75, 44, 59), (38, 37, 52, 53), (31, 30, 45, 46), (58, 57, 72, 73), (51, 50, 65, 66), (59, 58, 73, 74), (52, 51, 66, 67), (362, 347, 527, 529), (75, 59, 74), (53, 52, 67, 68), (46, 45, 60, 61), (54, 53, 68, 69), (47, 46, 61, 62), (55, 54, 69, 70), (48, 47, 62, 63), (56, 55, 70, 71), (49, 48, 63, 64), (57, 56, 71, 72), (50, 49, 64, 65), (62, 61, 77, 78), (70, 69, 85, 86), (63, 62, 78, 79), (71, 70, 86, 87), (64, 63, 79, 80), (72, 71, 87, 88), (65, 64, 80, 81), (73, 72, 88, 89), (66, 65, 81, 82), (74, 73, 89, 90), (67, 66, 82, 83), (226, 211, 509, 511), (75, 74, 90), (68, 67, 83, 84), (61, 60, 76, 77), (69, 68, 84, 85), (82, 81, 96, 97), (90, 89, 104, 105), (83, 82, 97, 98), (60, 61, 490, 489), (75, 90, 105), (84, 83, 98, 99), (77, 76, 91, 92), (85, 84, 99, 100), (78, 77, 92, 93), (86, 85, 100, 101), (79, 78, 93, 94), (87, 86, 101, 102), (80, 79, 94, 95), (88, 87, 102, 103), (81, 80, 95, 96), (89, 88, 103, 104), (101, 100, 115, 116), (94, 93, 108, 109), (102, 101, 116, 117), (95, 94, 109, 110), (103, 102, 117, 118), (96, 95, 110, 111), (104, 103, 118, 119), (97, 96, 111, 112), (105, 104, 119, 120), (98, 97, 112, 113), (332, 333, 526, 525), (75, 105, 120), (99, 98, 113, 114), (92, 91, 106, 107), (100, 99, 114, 115), (93, 92, 107, 108), (120, 119, 134, 135), (113, 112, 127, 128), (196, 197, 508, 507), (75, 120, 135), (114, 113, 128, 129), (107, 106, 121, 122), (115, 114, 129, 130), (108, 107, 122, 123), (116, 115, 130, 131), (109, 108, 123, 124), (117, 116, 131, 132), (110, 109, 124, 125), (118, 117, 132, 133), (111, 110, 125, 126), (119, 118, 133, 134), (112, 111, 126, 127), (132, 131, 146, 147), (125, 124, 139, 140), (133, 132, 147, 148), (126, 125, 140, 141), (134, 133, 148, 149), (127, 126, 141, 142), (135, 134, 149, 150), (128, 127, 142, 143), (91, 76, 491, 493), (75, 135, 150), (129, 128, 143, 144), (122, 121, 136, 137), (130, 129, 144, 145), (123, 122, 137, 138), (131, 130, 145, 146), (124, 123, 138, 139), (377, 362, 529, 531), (75, 150, 165), (144, 143, 158, 159), (137, 136, 151, 152), (145, 144, 159, 160), (138, 137, 152, 153), (146, 145, 160, 161), (139, 138, 153, 154), (147, 146, 161, 162), (140, 139, 154, 155), (148, 147, 162, 163), (141, 140, 155, 156), (149, 148, 163, 164), (142, 141, 156, 157), (150, 149, 164, 165), (143, 142, 157, 158), (155, 154, 169, 170), (163, 162, 177, 178), (156, 155, 170, 171), (164, 163, 178, 179), (157, 156, 171, 172), (165, 164, 179, 180), (158, 157, 172, 173), (45, 30, 485, 487), (75, 165, 180), (159, 158, 173, 174), (152, 151, 166, 167), (160, 159, 174, 175), (153, 152, 167, 168), (161, 160, 175, 176), (154, 153, 168, 169), (162, 161, 176, 177), (174, 173, 188, 189), (167, 166, 181, 182), (175, 174, 189, 190), (168, 167, 182, 183), (176, 175, 190, 191), (169, 168, 183, 184), (177, 176, 191, 192), (170, 169, 184, 185), (178, 177, 192, 193), (171, 170, 185, 186), (179, 178, 193, 194), (172, 171, 186, 187), (180, 179, 194, 195), (173, 172, 187, 188), (468, 467, 543, 544), (75, 180, 195), (193, 192, 207, 208), (186, 185, 200, 201), (194, 193, 208, 209), (187, 186, 201, 202), (195, 194, 209, 210), (188, 187, 202, 203), (467, 452, 541, 543), (75, 195, 210), (189, 188, 203, 204), (182, 181, 196, 197), (190, 189, 204, 205), (183, 182, 197, 198), (191, 190, 205, 206), (184, 183, 198, 199), (192, 191, 206, 207), (185, 184, 199, 200), (197, 196, 211, 212), (205, 204, 219, 220), (198, 197, 212, 213), (206, 205, 220, 221), (199, 198, 213, 214), (207, 206, 221, 222), (200, 199, 214, 215), (208, 207, 222, 223), (201, 200, 215, 216), (209, 208, 223, 224), (202, 201, 216, 217), (210, 209, 224, 225), (203, 202, 217, 218), (332, 317, 523, 525), (75, 210, 225), (204, 203, 218, 219), (216, 215, 230, 231), (224, 223, 238, 239), (217, 216, 231, 232), (225, 224, 239, 240), (218, 217, 232, 233), (45, 46, 488, 487), (75, 225, 240), (219, 218, 233, 234), (212, 211, 226, 227), (220, 219, 234, 235), (213, 212, 227, 228), (221, 220, 235, 236), (214, 213, 228, 229), (222, 221, 236, 237), (215, 214, 229, 230), (223, 222, 237, 238), (235, 234, 249, 250), (228, 227, 242, 243), (236, 235, 250, 251), (229, 228, 243, 244), (237, 236, 251, 252), (230, 229, 244, 245), (238, 237, 252, 253), (231, 230, 245, 246), (239, 238, 253, 254), (232, 231, 246, 247), (240, 239, 254, 255), (233, 232, 247, 248), (317, 318, 524, 523), (75, 240, 255), (234, 233, 248, 249), (227, 226, 241, 242), (254, 253, 268, 269), (247, 246, 261, 262), (255, 254, 269, 270), (248, 247, 262, 263), (181, 182, 506, 505), (75, 255, 270), (249, 248, 263, 264), (242, 241, 256, 257), (250, 249, 264, 265), (243, 242, 257, 258), (251, 250, 265, 266), (244, 243, 258, 259), (252, 251, 266, 267), (245, 244, 259, 260), (253, 252, 267, 268), (246, 245, 260, 261), (266, 265, 281, 282), (259, 258, 274, 275), (267, 266, 282, 283), (260, 259, 275, 276), (268, 267, 283, 284), (261, 260, 276, 277), (269, 268, 284, 285), (262, 261, 277, 278), (270, 269, 285, 286), (263, 262, 278, 279), (452, 453, 542, 541), (75, 270, 286), (264, 263, 279, 280), (257, 256, 272, 273), (265, 264, 280, 281), (258, 257, 273, 274), (286, 285, 300, 301), (279, 278, 293, 294), (196, 181, 505, 507), (75, 286, 301), (280, 279, 294, 295), (273, 272, 287, 288), (281, 280, 295, 296), (274, 273, 288, 289), (282, 281, 296, 297), (275, 274, 289, 290), (283, 282, 297, 298), (276, 275, 290, 291), (284, 283, 298, 299), (277, 276, 291, 292), (285, 284, 299, 300), (278, 277, 292, 293), (290, 289, 304, 305), (298, 297, 312, 313), (291, 290, 305, 306), (299, 298, 313, 314), (292, 291, 306, 307), (300, 299, 314, 315), (293, 292, 307, 308), (301, 300, 315, 316), (294, 293, 308, 309), (60, 45, 487, 489), (75, 301, 316), (295, 294, 309, 310), (288, 287, 302, 303), (296, 295, 310, 311), (289, 288, 303, 304), (297, 296, 311, 312), (309, 308, 323, 324), (166, 167, 504, 503), (75, 316, 331), (310, 309, 324, 325), (303, 302, 317, 318), (311, 310, 325, 326), (304, 303, 318, 319), (312, 311, 326, 327), (305, 304, 319, 320), (313, 312, 327, 328), (306, 305, 320, 321), (314, 313, 328, 329), (307, 306, 321, 322), (315, 314, 329, 330), (308, 307, 322, 323), (316, 315, 330, 331), (328, 327, 342, 343), (321, 320, 335, 336), (329, 328, 343, 344), (322, 321, 336, 337), (330, 329, 344, 345), (323, 322, 337, 338), (331, 330, 345, 346), (324, 323, 338, 339), (30, 31, 486, 485), (75, 331, 346), (325, 324, 339, 340), (318, 317, 332, 333), (326, 325, 340, 341), (319, 318, 333, 334), (327, 326, 341, 342), (320, 319, 334, 335), (302, 303, 522, 521), (75, 346, 361), (340, 339, 354, 355), (333, 332, 347, 348), (341, 340, 355, 356), (334, 333, 348, 349), (342, 341, 356, 357), (335, 334, 349, 350), (343, 342, 357, 358), (336, 335, 350, 351), (344, 343, 358, 359), (337, 336, 351, 352), (345, 344, 359, 360), (338, 337, 352, 353), (346, 345, 360, 361), (339, 338, 353, 354), (351, 350, 365, 366), (359, 358, 373, 374), (352, 351, 366, 367), (360, 359, 374, 375), (353, 352, 367, 368), (361, 360, 375, 376), (354, 353, 368, 369), (437, 422, 537, 539), (75, 361, 376), (355, 354, 369, 370), (348, 347, 362, 363), (356, 355, 370, 371), (349, 348, 363, 364), (357, 356, 371, 372), (350, 349, 364, 365), (358, 357, 372, 373), (370, 369, 384, 385), (363, 362, 377, 378), (371, 370, 385, 386), (364, 363, 378, 379), (372, 371, 386, 387), (365, 364, 379, 380), (373, 372, 387, 388), (366, 365, 380, 381), (374, 373, 388, 389), (367, 366, 381, 382), (375, 374, 389, 390), (368, 367, 382, 383), (376, 375, 390, 391), (369, 368, 383, 384), (437, 438, 540, 539), (75, 376, 391), (389, 388, 403, 404), (382, 381, 396, 397), (390, 389, 404, 405), (383, 382, 397, 398), (391, 390, 405, 406), (384, 383, 398, 399), (302, 287, 519, 521), (75, 391, 406), (385, 384, 399, 400), (378, 377, 392, 393), (386, 385, 400, 401), (379, 378, 393, 394), (387, 386, 401, 402), (380, 379, 394, 395), (388, 387, 402, 403), (381, 380, 395, 396), (401, 400, 415, 416), (394, 393, 408, 409), (402, 401, 416, 417), (395, 394, 409, 410), (403, 402, 417, 418), (396, 395, 410, 411), (404, 403, 418, 419), (397, 396, 411, 412), (405, 404, 419, 420), (398, 397, 412, 413), (406, 405, 420, 421), (399, 398, 413, 414), (0, 467, 543, 271), (75, 406, 421), (400, 399, 414, 415), (393, 392, 407, 408), (420, 419, 434, 435), (413, 412, 427, 428), (421, 420, 435, 436), (414, 413, 428, 429), (211, 196, 507, 509), (75, 421, 436), (415, 414, 429, 430), (408, 407, 422, 423), (416, 415, 430, 431), (409, 408, 423, 424), (417, 416, 431, 432), (410, 409, 424, 425), (418, 417, 432, 433), (411, 410, 425, 426), (419, 418, 433, 434), (412, 411, 426, 427), (424, 423, 438, 439), (432, 431, 446, 447), (425, 424, 439, 440), (433, 432, 447, 448), (426, 425, 440, 441), (434, 433, 448, 449), (427, 426, 441, 442), (435, 434, 449, 450), (428, 427, 442, 443), (436, 435, 450, 451), (429, 428, 443, 444), (151, 152, 502, 501), (75, 436, 451), (430, 429, 444, 445), (423, 422, 437, 438), (431, 430, 445, 446), (443, 442, 457, 458), (451, 450, 465, 466), (444, 443, 458, 459), (15, 16, 484, 483), (75, 451, 466), (445, 444, 459, 460), (438, 437, 452, 453), (446, 445, 460, 461), (439, 438, 453, 454), (447, 446, 461, 462), (440, 439, 454, 455), (448, 447, 462, 463), (441, 440, 455, 456), (449, 448, 463, 464), (442, 441, 456, 457), (450, 449, 464, 465), (462, 461, 476, 477), (455, 454, 469, 470), (463, 462, 477, 478), (456, 455, 470, 471), (464, 463, 478, 479), (457, 456, 471, 472), (465, 464, 479, 480), (458, 457, 472, 473), (466, 465, 480, 481), (459, 458, 473, 474), (287, 288, 520, 519), (75, 466, 481), (460, 459, 474, 475), (453, 452, 467, 468), (461, 460, 475, 476), (454, 453, 468, 469), (121, 106, 495, 497), (76, 60, 489, 491), (256, 241, 513, 515), (362, 363, 530, 529), (151, 136, 499, 501), (226, 227, 512, 511), (15, 0, 271, 483), (91, 92, 494, 493), (392, 377, 531, 533), (377, 378, 532, 531), (241, 242, 514, 513), (106, 91, 493, 495), (106, 107, 496, 495), (287, 272, 517, 519), (241, 226, 511, 513), (422, 407, 535, 537), (392, 393, 534, 533), (256, 257, 516, 515), (121, 122, 498, 497), (136, 121, 497, 499), (317, 302, 521, 523), (407, 408, 536, 535), (181, 166, 503, 505), (272, 256, 515, 517), (272, 273, 518, 517), (136, 137, 500, 499), (452, 437, 539, 541), (30, 15, 483, 485), (407, 392, 533, 535), (422, 423, 538, 537), (347, 332, 525, 527), (166, 151, 501, 503), (531, 529, 569, 570), (491, 489, 549, 550), (497, 495, 552, 553), (519, 517, 563, 564), (533, 531, 570, 571), (503, 501, 555, 556), (483, 271, 545, 546), (521, 519, 564, 565), (535, 533, 571, 572), (489, 487, 548, 549), (509, 507, 558, 559), (495, 493, 551, 552), (523, 521, 565, 566), (537, 535, 572, 573), (501, 499, 554, 555), (525, 523, 566, 567), (539, 537, 573, 574), (487, 485, 547, 548), (507, 505, 557, 558), (493, 491, 550, 551), (513, 511, 560, 561), (527, 525, 567, 568), (541, 539, 574, 575), (499, 497, 553, 554), (515, 513, 561, 562), (529, 527, 568, 569), (505, 503, 556, 557), (543, 541, 575, 576), (485, 483, 546, 547), (511, 509, 559, 560), (517, 515, 562, 563), (271, 543, 576, 545), (575, 574, 606, 607), (562, 561, 593, 594), (557, 556, 588, 589), (576, 575, 607, 608), (563, 562, 594, 595), (556, 555, 587, 588), (545, 576, 608, 577), (564, 563, 595, 596), (555, 554, 586, 587), (565, 564, 596, 597), (554, 553, 585, 586), (566, 565, 597, 598), (553, 552, 584, 585), (567, 566, 598, 599), (552, 551, 583, 584), (568, 567, 599, 600), (551, 550, 582, 583), (569, 568, 600, 601), (550, 549, 581, 582), (570, 569, 601, 602), (549, 548, 580, 581), (571, 570, 602, 603), (548, 547, 579, 580), (572, 571, 603, 604), (547, 546, 578, 579), (560, 559, 591, 592), (573, 572, 604, 605), (546, 545, 577, 578), (559, 558, 590, 591), (574, 573, 605, 606), (561, 560, 592, 593), (558, 557, 589, 590), (597, 596, 628, 629), (586, 585, 617, 618), (598, 597, 629, 630), (585, 584, 616, 617), (599, 598, 630, 631), (584, 583, 615, 616), (600, 599, 631, 632), (583, 582, 614, 615), (601, 600, 632, 633), (582, 581, 613, 614), (602, 601, 633, 634), (581, 580, 612, 613), (603, 602, 634, 635), (580, 579, 611, 612), (604, 603, 635, 636), (579, 578, 610, 611), (592, 591, 623, 624), (605, 604, 636, 637), (578, 577, 609, 610), (591, 590, 622, 623), (606, 605, 637, 638), (593, 592, 624, 625), (590, 589, 621, 622), (607, 606, 638, 639), (594, 593, 625, 626), (589, 588, 620, 621), (608, 607, 639, 640), (595, 594, 626, 627), (588, 587, 619, 620), (577, 608, 640, 609), (596, 595, 627, 628), (587, 586, 618, 619), (632, 631, 663, 664), (615, 614, 646, 647), (633, 632, 664, 665), (614, 613, 645, 646), (634, 633, 665, 666), (613, 612, 644, 645), (635, 634, 666, 667), (612, 611, 643, 644), (636, 635, 667, 668), (611, 610, 642, 643), (624, 623, 655, 656), (637, 636, 668, 669), (610, 609, 641, 642), (623, 622, 654, 655), (638, 637, 669, 670), (625, 624, 656, 657), (622, 621, 653, 654), (639, 638, 670, 671), (626, 625, 657, 658), (621, 620, 652, 653), (640, 639, 671, 672), (627, 626, 658, 659), (620, 619, 651, 652), (609, 640, 672, 641), (628, 627, 659, 660), (619, 618, 650, 651), (629, 628, 660, 661), (618, 617, 649, 650), (630, 629, 661, 662), (617, 616, 648, 649), (631, 630, 662, 663), (616, 615, 647, 648), (667, 666, 698, 699), (644, 643, 675, 676), (668, 667, 699, 700), (643, 642, 674, 675), (656, 655, 687, 688), (669, 668, 700, 701), (642, 641, 673, 674), (655, 654, 686, 687), (670, 669, 701, 702), (657, 656, 688, 689), (654, 653, 685, 686), (671, 670, 702, 703), (658, 657, 689, 690), (653, 652, 684, 685), (672, 671, 703, 704), (659, 658, 690, 691), (652, 651, 683, 684), (641, 672, 704, 673), (660, 659, 691, 692), (651, 650, 682, 683), (661, 660, 692, 693), (650, 649, 681, 682), (662, 661, 693, 694), (649, 648, 680, 681), (663, 662, 694, 695), (648, 647, 679, 680), (664, 663, 695, 696), (647, 646, 678, 679), (665, 664, 696, 697), (646, 645, 677, 678), (666, 665, 697, 698), (645, 644, 676, 677), (687, 686, 718, 719), (702, 701, 733, 734), (689, 688, 720, 721), (686, 685, 717, 718), (703, 702, 734, 735), (690, 689, 721, 722), (685, 684, 716, 717), (704, 703, 735, 736), (691, 690, 722, 723), (684, 683, 715, 716), (673, 704, 736, 705), (692, 691, 723, 724), (683, 682, 714, 715), (693, 692, 724, 725), (682, 681, 713, 714), (694, 693, 725, 726), (681, 680, 712, 713), (695, 694, 726, 727), (680, 679, 711, 712), (696, 695, 727, 728), (679, 678, 710, 711), (697, 696, 728, 729), (678, 677, 709, 710), (698, 697, 729, 730), (677, 676, 708, 709), (699, 698, 730, 731), (676, 675, 707, 708), (700, 699, 731, 732), (675, 674, 706, 707), (688, 687, 719, 720), (701, 700, 732, 733), (674, 673, 705, 706), (716, 715, 747, 748), (705, 736, 768, 737), (724, 723, 755, 756), (715, 714, 746, 747), (725, 724, 756, 757), (714, 713, 745, 746), (726, 725, 757, 758), (713, 712, 744, 745), (727, 726, 758, 759), (712, 711, 743, 744), (728, 727, 759, 760), (711, 710, 742, 743), (729, 728, 760, 761), (710, 709, 741, 742), (730, 729, 761, 762), (709, 708, 740, 741), (731, 730, 762, 763), (708, 707, 739, 740), (732, 731, 763, 764), (707, 706, 738, 739), (720, 719, 751, 752), (733, 732, 764, 765), (706, 705, 737, 738), (719, 718, 750, 751), (734, 733, 765, 766), (721, 720, 752, 753), (718, 717, 749, 750), (735, 734, 766, 767), (722, 721, 753, 754), (717, 716, 748, 749), (736, 735, 767, 768), (723, 722, 754, 755), (745, 744, 776, 777), (759, 758, 790, 791), (744, 743, 775, 776), (760, 759, 791, 792), (743, 742, 774, 775), (761, 760, 792, 793), (742, 741, 773, 774), (762, 761, 793, 794), (741, 740, 772, 773), (763, 762, 794, 795), (740, 739, 771, 772), (764, 763, 795, 796), (739, 738, 770, 771), (752, 751, 783, 784), (765, 764, 796, 797), (738, 737, 769, 770), (751, 750, 782, 783), (766, 765, 797, 798), (753, 752, 784, 785), (750, 749, 781, 782), (767, 766, 798, 799), (754, 753, 785, 786), (749, 748, 780, 781), (768, 767, 799, 800), (755, 754, 786, 787), (748, 747, 779, 780), (737, 768, 800, 769), (756, 755, 787, 788), (747, 746, 778, 779), (757, 756, 788, 789), (746, 745, 777, 778), (758, 757, 789, 790)])
me_sphere.polygons.foreach_set('use_smooth', [True] * 800)
me_sphere.materials.append(mat_material_001)
me_sphere.use_remesh_preserve_volume = False
me_sphere.use_remesh_preserve_attributes = False
me_sphere.use_mirror_vertex_groups = False
me_sphere.update()
me_cube_001 = bpy.data.meshes.new('Cube.001')
me_cube_001.from_pydata([(1.6, -0.01676, 4.441), (1.6, -0.01676, 8.567), (0.0, -0.01676, 4.441), (0.0, -0.01676, 8.567), (-1.6, -0.01676, 4.441), (-1.6, -0.01676, 8.567)], [], [(1, 3, 2, 0), (5, 4, 2, 3)])
_uv = me_cube_001.uv_layers.new(name='UVMap')
_uv.uv.foreach_set('vector', [0.9897, 0.8062, 0.5, 0.8062, 0.5, 0.07067, 0.9897, 0.07067, 0.004334, 0.8062, 0.004334, 0.07067, 0.5, 0.07067, 0.5, 0.8062])
me_cube_001.materials.append(mat_material)
me_cube_001.use_remesh_preserve_volume = False
me_cube_001.use_remesh_preserve_attributes = False
me_cube_001.use_mirror_vertex_groups = False
me_cube_001.update()
me_cube = bpy.data.meshes.new('Cube')
me_cube.from_pydata([(2.041, 0.1286, 9.044), (2.041, -0.1286, 9.044), (2.041, 0.1286, -0.09317), (2.041, -0.1286, -0.09317), (2.041, -0.1286, 0.2636), (2.041, -0.1286, 8.693), (1.683, -0.1286, 0.2636), (1.683, -0.1286, 8.693), (1.683, -0.1286, 4.033), (1.683, -0.1286, 4.374), (1.683, -0.1286, 4.414), (1.683, -0.1286, 3.987), (1.683, -0.1286, 8.656), (1.6, -0.01676, 4.441), (1.6, -0.01676, 8.567), (1.683, -0.1286, 0.3117), (1.575, -0.01676, 3.891), (1.575, -0.01676, 0.4513), (-2.041, 0.1286, 9.044), (-2.041, -0.1286, 9.044), (0.0, -0.1286, 9.044), (0.0, 0.1286, 9.044), (-2.041, 0.1286, -0.09317), (-2.041, -0.1286, -0.09317), (0.0, -0.1286, -0.09317), (0.0, 0.1286, -0.09317), (-2.041, -0.1286, 0.2636), (0.0, -0.1286, 0.2636), (-2.041, -0.1286, 8.693), (0.0, -0.1286, 8.693), (-1.683, -0.1286, 0.2636), (-1.683, -0.1286, 8.693), (0.0, -0.1286, 4.033), (-1.683, -0.1286, 4.033), (-1.683, -0.1286, 4.374), (0.0, -0.1286, 4.374), (-1.683, -0.1286, 4.414), (0.0, -0.01676, 4.441), (0.0, -0.01676, 3.891), (-1.683, -0.1286, 3.987), (-1.683, -0.1286, 8.656), (0.0, -0.01676, 8.567), (-1.6, -0.01676, 4.441), (-1.6, -0.01676, 8.567), (0.0, -0.01676, 0.4513), (-1.683, -0.1286, 0.3117), (-1.575, -0.01676, 3.891), (-1.575, -0.01676, 0.4513), (2.041, 0.1286, 4.475), (1.683, -0.1286, 4.203), (1.683, -0.1286, 2.149), (1.683, -0.1286, 6.535), (2.041, -0.1286, 4.478), (1.862, -0.1286, 0.2636), (1.862, -0.1286, 8.693), (1.683, -0.1286, 8.675), (1.683, -0.1286, 4.01), (1.683, -0.1286, 4.289), (1.683, -0.1286, 4.394), (1.683, -0.1286, 3.068), (1.683, -0.1286, 7.596), (1.683, -0.1286, 0.2876), (1.683, -0.1286, 4.118), (1.683, -0.1286, 1.23), (1.683, -0.1286, 5.474)], [], [(0, 21, 20, 1), (2, 3, 24, 25), (0, 1, 5, 52, 4, 3, 2, 48), (4, 53, 6, 27, 24, 3), (2, 25, 21, 0, 48), (15, 17, 44, 27, 6, 61), (1, 20, 29, 7, 54, 5), (5, 54, 7, 55, 12, 60, 51, 64, 10, 58, 9, 57, 49, 62, 8, 56, 11, 59, 50, 63, 15, 61, 6, 53, 4, 52), (9, 35, 32, 8, 62, 49, 57), (10, 13, 37, 35, 9, 58), (8, 32, 38, 16, 11, 56), (7, 29, 41, 14, 12, 55), (12, 14, 13, 10, 64, 51, 60), (16, 38, 44, 17), (11, 16, 17, 15, 63, 50, 59), (18, 19, 20, 21), (22, 25, 24, 23), (18, 22, 23, 26, 28, 19), (26, 23, 24, 27, 30), (22, 18, 21, 25), (45, 30, 27, 44, 47), (19, 28, 31, 29, 20), (28, 26, 30, 45, 39, 33, 34, 36, 40, 31), (34, 33, 32, 35), (36, 34, 35, 37, 42), (33, 39, 46, 38, 32), (31, 40, 43, 41, 29), (40, 36, 42, 43), (46, 47, 44, 38), (39, 45, 47, 46)])
_uv = me_cube.uv_layers.new(name='UVMap')
_uv.uv.foreach_set('vector', [0.3403, 0.2559, 0.456, 0.05458, 0.4316, 0.05293, 0.3335, 0.2641, 0.8708, 0.6506, 0.8666, 0.6382, 0.9426, 0.5839, 0.9732, 0.5119, 0.3157, 0.4633, 0.3232, 0.4412, 0.3344, 0.4062, 0.6203, 0.4093, 0.9114, 0.4106, 0.9114, 0.4369, 0.9088, 0.4486, 0.6122, 0.4559, 0.2253, 0.8487, 0.2277, 0.8493, 0.2301, 0.8499, 0.2319, 0.9046, 0.2945, 0.9031, 0.2172, 0.853, 0.8708, 0.6506, 0.9732, 0.5119, 0.456, 0.05458, 0.3403, 0.2559, 0.6056, 0.4532, 0.8664, 0.6816, 0.8507, 0.6929, 0.9234, 0.6511, 0.8652, 0.6282, 0.864, 0.683, 0.8652, 0.6823, 0.5595, 0.4189, 0.3876, 0.3972, 0.3974, 0.4395, 0.5637, 0.4405, 0.5624, 0.4265, 0.561, 0.4126, 0.3752, 0.532, 0.3712, 0.5448, 0.3672, 0.5576, 0.3708, 0.5622, 0.3744, 0.5668, 0.5717, 0.5719, 0.6532, 0.5691, 0.7346, 0.5664, 0.8977, 0.5832, 0.8985, 0.5804, 0.8992, 0.5777, 0.9007, 0.5675, 0.9022, 0.5574, 0.9037, 0.5472, 0.9052, 0.537, 0.9038, 0.5332, 0.9025, 0.5293, 0.737, 0.4815, 0.6745, 0.4857, 0.6121, 0.49, 0.5496, 0.4942, 0.5497, 0.4961, 0.5499, 0.4981, 0.551, 0.4949, 0.5522, 0.4918, 0.3808, 0.5017, 0.6037, 0.5022, 0.5487, 0.7135, 0.5777, 0.7128, 0.6313, 0.5086, 0.6244, 0.507, 0.6175, 0.5054, 0.6106, 0.5038, 0.5999, 0.5002, 0.5886, 0.5148, 0.5377, 0.7138, 0.5487, 0.7135, 0.6037, 0.5022, 0.6018, 0.5012, 0.6313, 0.5086, 0.5777, 0.7128, 0.5933, 0.7113, 0.6437, 0.5314, 0.6363, 0.5041, 0.6338, 0.5064, 0.3188, 0.2588, 0.4021, 0.04451, 0.3875, 0.03995, 0.2978, 0.2644, 0.3131, 0.2701, 0.3159, 0.2644, 0.3131, 0.2701, 0.2978, 0.2644, 0.5886, 0.5148, 0.5999, 0.5002, 0.5282, 0.4426, 0.4565, 0.3851, 0.3848, 0.3276, 0.6437, 0.5314, 0.5933, 0.7113, 0.8559, 0.712, 0.8759, 0.5999, 0.6363, 0.5041, 0.6437, 0.5314, 0.8759, 0.5999, 0.8728, 0.6254, 0.8137, 0.5951, 0.7545, 0.5648, 0.6954, 0.5344, 0.6272, 0.4265, 0.6284, 0.441, 0.5625, 0.2032, 0.5397, 0.1931, 0.1422, 0.8659, 0.05283, 0.7087, 0.06579, 0.8046, 0.1449, 0.8528, 0.6272, 0.4265, 0.1422, 0.8659, 0.1449, 0.8528, 0.1423, 0.8422, 0.6217, 0.4436, 0.6284, 0.441, 0.2023, 0.8477, 0.209, 0.8528, 0.1288, 0.8966, 0.1939, 0.9152, 0.1967, 0.85, 0.1422, 0.8659, 0.6272, 0.4265, 0.5397, 0.1931, 0.05283, 0.7087, 0.8263, 0.686, 0.8294, 0.6865, 0.8129, 0.6259, 0.7589, 0.6647, 0.8446, 0.6904, 0.546, 0.03827, 0.5459, 0.04847, 0.5471, 0.02925, 0.3851, 0.03008, 0.3745, 0.07059, 0.6564, 0.6193, 0.1079, 0.6594, 0.1044, 0.6525, 0.1038, 0.6571, 0.3353, 0.6762, 0.3377, 0.6832, 0.3622, 0.692, 0.366, 0.6917, 0.6679, 0.6368, 0.6688, 0.6246, 0.3798, 0.7033, 0.3553, 0.7116, 0.4049, 0.9398, 0.4313, 0.9395, 0.3832, 0.7005, 0.3798, 0.7033, 0.4313, 0.9395, 0.4414, 0.9394, 0.3932, 0.7163, 0.3553, 0.7116, 0.3511, 0.7069, 0.3448, 0.7379, 0.3906, 0.9388, 0.4049, 0.9398, 0.6345, 0.4402, 0.6372, 0.4518, 0.6434, 0.4531, 0.6063, 0.2106, 0.5916, 0.2078, 0.6372, 0.4518, 0.3832, 0.7005, 0.3932, 0.7163, 0.6434, 0.4531, 0.3448, 0.7379, 0.1339, 0.8159, 0.1499, 0.9439, 0.3906, 0.9388, 0.3511, 0.7069, 0.138, 0.8428, 0.1339, 0.8159, 0.3448, 0.7379])
me_cube.materials.append(mat_material)
me_cube.use_remesh_preserve_volume = False
me_cube.use_remesh_preserve_attributes = False
me_cube.use_mirror_vertex_groups = False
me_cube.update()

# ---- objects
ob_sphere = bpy.data.objects.new('Sphere', me_sphere)
ob_cube_001 = bpy.data.objects.new('Cube.001', me_cube_001)
ob_cube = bpy.data.objects.new('Cube', me_cube)

# ---- transforms, parenting, visibility, modifiers, constraints
ob_sphere.location = (-3.687, -0.3071, 4.213)
ob_sphere.rotation_euler = (-1.569, -2.22e-16, 2.215e-16)
ob_sphere.scale = (0.8172, 0.8172, 0.8172)
ob_sphere.lineart.crease_threshold = 0.0
_m = ob_sphere.modifiers.new('Subsurf', 'SUBSURF')
_m.uv_smooth = 'PRESERVE_CORNERS'
_m.quality = 2
_m.show_only_control_edges = False
ob_cube_001.location = (-1.874, 0.002469, 0.0)
ob_cube_001.lock_rotations_4d = False
ob_cube_001.empty_display_type = 'ARROWS'
ob_cube_001.lineart.crease_threshold = 0.0
ob_cube.location = (-1.874, 0.002469, 0.0)
ob_cube.lock_rotations_4d = False
ob_cube.empty_display_type = 'ARROWS'
ob_cube.lineart.crease_threshold = 0.0

# ---- collection membership
col_collection_1.objects.link(ob_sphere)
col_collection_1.objects.link(ob_cube_001)
col_collection_1.objects.link(ob_cube)

# ---- scene / render settings (as saved in the file)
scene.frame_start = 1; scene.frame_end = 250; scene.frame_set(1)
scene.render.engine = 'BLENDER_EEVEE_NEXT'
scene.render.resolution_percentage = 50
scene.render.dither_intensity = 0.0
scene.cycles.use_denoising = False
scene.cycles.samples = 128
scene.cycles.sampling_pattern = 'TABULATED_SOBOL'
scene.cycles.light_sampling_threshold = 0.0
scene.cycles.use_adaptive_sampling = False
scene.cycles.use_light_tree = False
scene.cycles.blur_glossy = 0.0
scene.cycles.sample_clamp_indirect = 0.0
scene.view_settings.view_transform = 'Standard'
bpy.context.view_layer.update()

# ---- added for rendering (the .blend has no active camera and no usable light): camera, sun
cam_auto = bpy.data.cameras.new('AutoCamera')
cam_auto.lens = 50.0
cam_auto.sensor_width = 36.0
cam_auto.clip_end = 1000.0
ob_auto_camera = bpy.data.objects.new('AutoCamera', cam_auto)
scene.collection.objects.link(ob_auto_camera)
ob_auto_camera.location = (7.3997, -11.2731, 11.8941)
ob_auto_camera.rotation_euler = (1.09748, -7.21219e-08, 0.694738)
scene.camera = ob_auto_camera
light_auto_sun = bpy.data.lights.new('AutoSun', 'SUN')
light_auto_sun.energy = 3.0
light_auto_sun.angle = 0.0523599
ob_auto_sun = bpy.data.objects.new('AutoSun', light_auto_sun)
scene.collection.objects.link(ob_auto_sun)
ob_auto_sun.rotation_euler = (0.872665, 0.174533, 0.523599)
bpy.context.view_layer.update()
